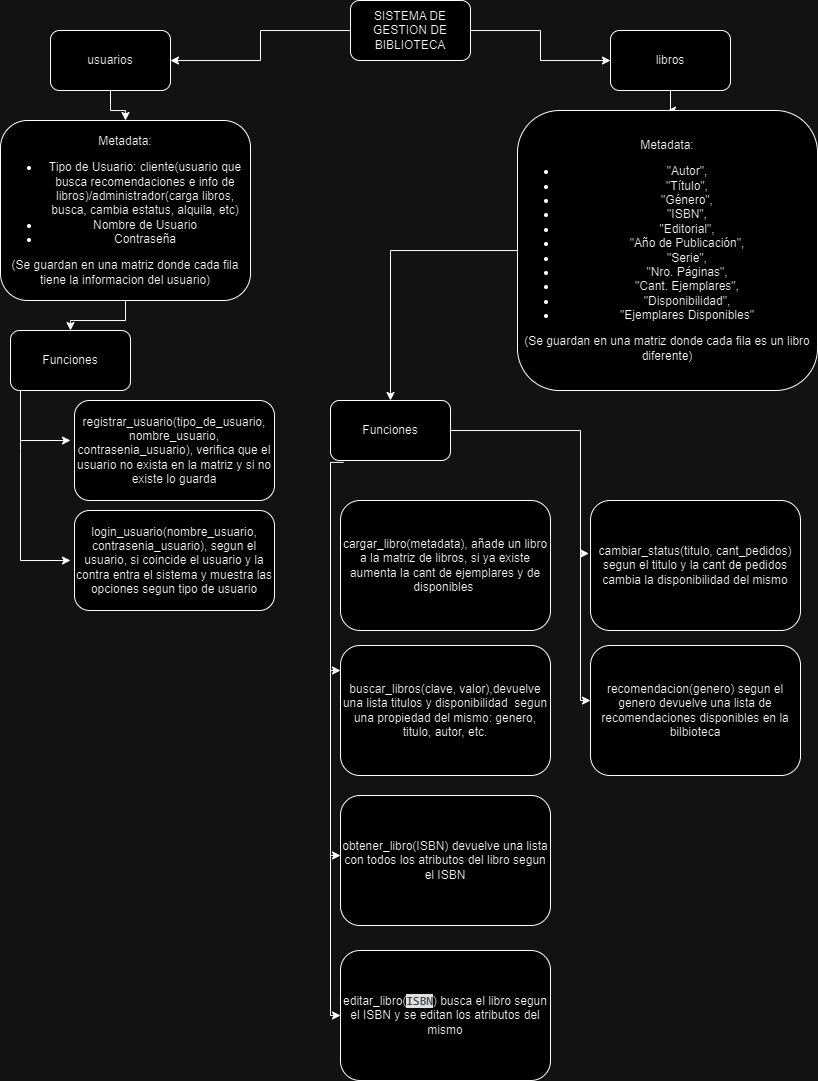

The diagram above was exported from draw.io. Its source (the exported page's mxGraphModel, read from the mxfile embedded in the PNG):
<mxGraphModel dx="1136" dy="579" grid="1" gridSize="10" guides="1" tooltips="1" connect="1" arrows="1" fold="1" page="1" pageScale="1" pageWidth="827" pageHeight="1169" math="0" shadow="0">
  <root>
    <mxCell id="WIyWlLk6GJQsqaUBKTNV-0" />
    <mxCell id="WIyWlLk6GJQsqaUBKTNV-1" parent="WIyWlLk6GJQsqaUBKTNV-0" />
    <mxCell id="xRc7hiaDcs5DmETWoIrU-2" value="" style="edgeStyle=orthogonalEdgeStyle;rounded=0;orthogonalLoop=1;jettySize=auto;html=1;" edge="1" parent="WIyWlLk6GJQsqaUBKTNV-1" source="xRc7hiaDcs5DmETWoIrU-0" target="xRc7hiaDcs5DmETWoIrU-1">
      <mxGeometry relative="1" as="geometry" />
    </mxCell>
    <mxCell id="xRc7hiaDcs5DmETWoIrU-4" value="" style="edgeStyle=orthogonalEdgeStyle;rounded=0;orthogonalLoop=1;jettySize=auto;html=1;" edge="1" parent="WIyWlLk6GJQsqaUBKTNV-1" source="xRc7hiaDcs5DmETWoIrU-0" target="xRc7hiaDcs5DmETWoIrU-3">
      <mxGeometry relative="1" as="geometry" />
    </mxCell>
    <mxCell id="xRc7hiaDcs5DmETWoIrU-0" value="SISTEMA DE GESTION DE BIBLIOTECA" style="rounded=1;whiteSpace=wrap;html=1;" vertex="1" parent="WIyWlLk6GJQsqaUBKTNV-1">
      <mxGeometry x="360" width="120" height="60" as="geometry" />
    </mxCell>
    <mxCell id="xRc7hiaDcs5DmETWoIrU-7" value="" style="edgeStyle=orthogonalEdgeStyle;rounded=0;orthogonalLoop=1;jettySize=auto;html=1;" edge="1" parent="WIyWlLk6GJQsqaUBKTNV-1" source="xRc7hiaDcs5DmETWoIrU-1" target="xRc7hiaDcs5DmETWoIrU-6">
      <mxGeometry relative="1" as="geometry" />
    </mxCell>
    <mxCell id="xRc7hiaDcs5DmETWoIrU-1" value="usuarios" style="rounded=1;whiteSpace=wrap;html=1;" vertex="1" parent="WIyWlLk6GJQsqaUBKTNV-1">
      <mxGeometry x="60" y="30" width="120" height="60" as="geometry" />
    </mxCell>
    <mxCell id="xRc7hiaDcs5DmETWoIrU-18" value="" style="edgeStyle=orthogonalEdgeStyle;rounded=0;orthogonalLoop=1;jettySize=auto;html=1;" edge="1" parent="WIyWlLk6GJQsqaUBKTNV-1" source="xRc7hiaDcs5DmETWoIrU-3" target="xRc7hiaDcs5DmETWoIrU-17">
      <mxGeometry relative="1" as="geometry" />
    </mxCell>
    <mxCell id="xRc7hiaDcs5DmETWoIrU-3" value="libros" style="whiteSpace=wrap;html=1;rounded=1;" vertex="1" parent="WIyWlLk6GJQsqaUBKTNV-1">
      <mxGeometry x="620" y="30" width="120" height="60" as="geometry" />
    </mxCell>
    <mxCell id="xRc7hiaDcs5DmETWoIrU-9" value="" style="edgeStyle=orthogonalEdgeStyle;rounded=0;orthogonalLoop=1;jettySize=auto;html=1;" edge="1" parent="WIyWlLk6GJQsqaUBKTNV-1" source="xRc7hiaDcs5DmETWoIrU-6" target="xRc7hiaDcs5DmETWoIrU-8">
      <mxGeometry relative="1" as="geometry" />
    </mxCell>
    <mxCell id="xRc7hiaDcs5DmETWoIrU-6" value="Metadata:&lt;div&gt;&lt;ul&gt;&lt;li&gt;Tipo de Usuario: cliente(usuario que busca recomendaciones e info de libros)/administrador(carga libros, busca, cambia estatus, alquila, etc)&lt;/li&gt;&lt;li&gt;Nombre de Usuario&lt;/li&gt;&lt;li&gt;Contraseña&lt;/li&gt;&lt;/ul&gt;&lt;/div&gt;&lt;div&gt;(Se guardan en una matriz donde cada fila tiene la informacion del usuario)&lt;/div&gt;" style="whiteSpace=wrap;html=1;rounded=1;" vertex="1" parent="WIyWlLk6GJQsqaUBKTNV-1">
      <mxGeometry x="10" y="120" width="250" height="180" as="geometry" />
    </mxCell>
    <mxCell id="xRc7hiaDcs5DmETWoIrU-8" value="Funciones" style="whiteSpace=wrap;html=1;rounded=1;" vertex="1" parent="WIyWlLk6GJQsqaUBKTNV-1">
      <mxGeometry x="20" y="330" width="120" height="60" as="geometry" />
    </mxCell>
    <mxCell id="xRc7hiaDcs5DmETWoIrU-10" value="registrar_usuario(tipo_de_usuario, nombre_usuario, contrasenia_usuario), verifica que el usuario no exista en la matriz y si no existe lo guarda" style="whiteSpace=wrap;html=1;rounded=1;" vertex="1" parent="WIyWlLk6GJQsqaUBKTNV-1">
      <mxGeometry x="84" y="400" width="200" height="100" as="geometry" />
    </mxCell>
    <mxCell id="xRc7hiaDcs5DmETWoIrU-14" value="" style="edgeStyle=orthogonalEdgeStyle;rounded=0;orthogonalLoop=1;jettySize=auto;html=1;" edge="1" parent="WIyWlLk6GJQsqaUBKTNV-1">
      <mxGeometry relative="1" as="geometry">
        <mxPoint x="30" y="440" as="sourcePoint" />
        <mxPoint x="80" y="560" as="targetPoint" />
        <Array as="points">
          <mxPoint x="30" y="450" />
          <mxPoint x="30" y="560" />
        </Array>
      </mxGeometry>
    </mxCell>
    <mxCell id="xRc7hiaDcs5DmETWoIrU-15" value="login_usuario(nombre_usuario, contrasenia_usuario), segun el usuario, si coincide el usuario y la contra entra el sistema y muestra las opciones segun tipo de usuario" style="whiteSpace=wrap;html=1;rounded=1;" vertex="1" parent="WIyWlLk6GJQsqaUBKTNV-1">
      <mxGeometry x="84" y="510" width="200" height="100" as="geometry" />
    </mxCell>
    <mxCell id="xRc7hiaDcs5DmETWoIrU-20" value="" style="edgeStyle=orthogonalEdgeStyle;rounded=0;orthogonalLoop=1;jettySize=auto;html=1;" edge="1" parent="WIyWlLk6GJQsqaUBKTNV-1" source="xRc7hiaDcs5DmETWoIrU-17" target="xRc7hiaDcs5DmETWoIrU-19">
      <mxGeometry relative="1" as="geometry" />
    </mxCell>
    <mxCell id="xRc7hiaDcs5DmETWoIrU-17" value="&lt;div style=&quot;&quot;&gt;&lt;span style=&quot;background-color: initial;&quot;&gt;Metadata:&lt;/span&gt;&lt;/div&gt;&lt;div&gt;&lt;ul&gt;&lt;li style=&quot;&quot;&gt;&lt;span class=&quot;hljs-string&quot;&gt;&quot;Autor&quot;&lt;/span&gt;, &lt;/li&gt;&lt;li style=&quot;&quot;&gt;&lt;span class=&quot;hljs-string&quot;&gt;&quot;Título&quot;&lt;/span&gt;, &lt;/li&gt;&lt;li style=&quot;&quot;&gt;&lt;span class=&quot;hljs-string&quot;&gt;&quot;Género&quot;&lt;/span&gt;, &lt;/li&gt;&lt;li style=&quot;&quot;&gt;&lt;span class=&quot;hljs-string&quot;&gt;&quot;ISBN&quot;&lt;/span&gt;, &lt;/li&gt;&lt;li style=&quot;&quot;&gt;&lt;span class=&quot;hljs-string&quot;&gt;&quot;Editorial&quot;&lt;/span&gt;, &lt;/li&gt;&lt;li style=&quot;&quot;&gt;&lt;span class=&quot;hljs-string&quot;&gt;&quot;Año de Publicación&quot;&lt;/span&gt;, &lt;/li&gt;&lt;li style=&quot;&quot;&gt;&lt;span class=&quot;hljs-string&quot;&gt;&quot;Serie&quot;&lt;/span&gt;, &lt;/li&gt;&lt;li style=&quot;&quot;&gt;&lt;span class=&quot;hljs-string&quot;&gt;&quot;Nro. Páginas&quot;&lt;/span&gt;, &lt;/li&gt;&lt;li style=&quot;&quot;&gt;&lt;span class=&quot;hljs-string&quot;&gt;&quot;Cant. Ejemplares&quot;&lt;/span&gt;, &lt;/li&gt;&lt;li style=&quot;&quot;&gt;&lt;span class=&quot;hljs-string&quot;&gt;&quot;Disponibilidad&quot;&lt;/span&gt;, &lt;/li&gt;&lt;li style=&quot;&quot;&gt;&lt;span class=&quot;hljs-string&quot;&gt;&quot;Ejemplares Disponibles&quot;&lt;/span&gt;&lt;/li&gt;&lt;/ul&gt;&lt;div style=&quot;&quot;&gt;(Se guardan en una matriz donde cada fila es un libro diferente)&lt;/div&gt;                                        &lt;/div&gt;" style="whiteSpace=wrap;html=1;rounded=1;align=center;" vertex="1" parent="WIyWlLk6GJQsqaUBKTNV-1">
      <mxGeometry x="527" y="110" width="300" height="280" as="geometry" />
    </mxCell>
    <mxCell id="xRc7hiaDcs5DmETWoIrU-22" value="" style="edgeStyle=orthogonalEdgeStyle;rounded=0;orthogonalLoop=1;jettySize=auto;html=1;entryX=-0.008;entryY=0.408;entryDx=0;entryDy=0;entryPerimeter=0;" edge="1" parent="WIyWlLk6GJQsqaUBKTNV-1" source="xRc7hiaDcs5DmETWoIrU-19" target="xRc7hiaDcs5DmETWoIrU-28">
      <mxGeometry relative="1" as="geometry">
        <Array as="points">
          <mxPoint x="590" y="430" />
          <mxPoint x="590" y="553" />
        </Array>
      </mxGeometry>
    </mxCell>
    <mxCell id="xRc7hiaDcs5DmETWoIrU-19" value="Funciones" style="whiteSpace=wrap;html=1;align=center;rounded=1;" vertex="1" parent="WIyWlLk6GJQsqaUBKTNV-1">
      <mxGeometry x="340" y="400" width="120" height="60" as="geometry" />
    </mxCell>
    <mxCell id="xRc7hiaDcs5DmETWoIrU-21" value="cargar_libro(metadata), añade un libro a la matriz de libros, si ya existe aumenta la cant de ejemplares y de disponibles&amp;nbsp;" style="rounded=1;whiteSpace=wrap;html=1;" vertex="1" parent="WIyWlLk6GJQsqaUBKTNV-1">
      <mxGeometry x="350" y="500" width="210" height="130" as="geometry" />
    </mxCell>
    <mxCell id="xRc7hiaDcs5DmETWoIrU-23" value="" style="edgeStyle=orthogonalEdgeStyle;rounded=0;orthogonalLoop=1;jettySize=auto;html=1;exitX=0.109;exitY=1.031;exitDx=0;exitDy=0;exitPerimeter=0;" edge="1" parent="WIyWlLk6GJQsqaUBKTNV-1" source="xRc7hiaDcs5DmETWoIrU-19">
      <mxGeometry relative="1" as="geometry">
        <mxPoint x="340" y="565" as="sourcePoint" />
        <mxPoint x="350" y="670" as="targetPoint" />
        <Array as="points">
          <mxPoint x="340" y="462" />
          <mxPoint x="340" y="670" />
        </Array>
      </mxGeometry>
    </mxCell>
    <mxCell id="xRc7hiaDcs5DmETWoIrU-24" value="buscar_libros(clave, valor),devuelve una lista titulos y disponibilidad&amp;nbsp; segun una propiedad del mismo: genero, titulo, autor, etc." style="rounded=1;whiteSpace=wrap;html=1;" vertex="1" parent="WIyWlLk6GJQsqaUBKTNV-1">
      <mxGeometry x="350" y="645" width="210" height="130" as="geometry" />
    </mxCell>
    <mxCell id="xRc7hiaDcs5DmETWoIrU-25" value="obtener_libro(ISBN) devuelve una lista con todos los atributos del libro segun el ISBN" style="rounded=1;whiteSpace=wrap;html=1;" vertex="1" parent="WIyWlLk6GJQsqaUBKTNV-1">
      <mxGeometry x="350" y="795" width="210" height="130" as="geometry" />
    </mxCell>
    <mxCell id="xRc7hiaDcs5DmETWoIrU-26" value="editar_libro(&lt;span style=&quot;font-family: &amp;quot;JetBrains Mono&amp;quot;, monospace; background-color: rgb(30, 31, 34); color: rgb(188, 190, 196);&quot;&gt;ISBN&lt;/span&gt;&lt;span style=&quot;background-color: initial;&quot;&gt;) busca el libro segun el ISBN y se editan los atributos del mismo&lt;/span&gt;" style="rounded=1;whiteSpace=wrap;html=1;" vertex="1" parent="WIyWlLk6GJQsqaUBKTNV-1">
      <mxGeometry x="350" y="950" width="210" height="130" as="geometry" />
    </mxCell>
    <mxCell id="xRc7hiaDcs5DmETWoIrU-27" value="" style="edgeStyle=orthogonalEdgeStyle;rounded=0;orthogonalLoop=1;jettySize=auto;html=1;" edge="1" parent="WIyWlLk6GJQsqaUBKTNV-1">
      <mxGeometry relative="1" as="geometry">
        <mxPoint x="30" y="389.98" as="sourcePoint" />
        <mxPoint x="80" y="440" as="targetPoint" />
        <Array as="points">
          <mxPoint x="30" y="440" />
        </Array>
      </mxGeometry>
    </mxCell>
    <mxCell id="xRc7hiaDcs5DmETWoIrU-28" value="cambiar_status(titulo, cant_pedidos)&lt;div&gt;segun el titulo y la cant de pedidos cambia la disponibilidad del mismo&lt;/div&gt;" style="rounded=1;whiteSpace=wrap;html=1;" vertex="1" parent="WIyWlLk6GJQsqaUBKTNV-1">
      <mxGeometry x="600" y="500" width="210" height="130" as="geometry" />
    </mxCell>
    <mxCell id="xRc7hiaDcs5DmETWoIrU-29" value="recomendacion(genero) segun el genero devuelve una lista de recomendaciones disponibles en la bilbioteca" style="rounded=1;whiteSpace=wrap;html=1;" vertex="1" parent="WIyWlLk6GJQsqaUBKTNV-1">
      <mxGeometry x="600" y="645" width="210" height="130" as="geometry" />
    </mxCell>
    <mxCell id="xRc7hiaDcs5DmETWoIrU-32" value="" style="edgeStyle=orthogonalEdgeStyle;rounded=0;orthogonalLoop=1;jettySize=auto;html=1;" edge="1" parent="WIyWlLk6GJQsqaUBKTNV-1">
      <mxGeometry relative="1" as="geometry">
        <mxPoint x="340" y="670" as="sourcePoint" />
        <mxPoint x="350" y="855" as="targetPoint" />
        <Array as="points">
          <mxPoint x="340" y="855" />
        </Array>
      </mxGeometry>
    </mxCell>
    <mxCell id="xRc7hiaDcs5DmETWoIrU-33" value="" style="edgeStyle=orthogonalEdgeStyle;rounded=0;orthogonalLoop=1;jettySize=auto;html=1;" edge="1" parent="WIyWlLk6GJQsqaUBKTNV-1">
      <mxGeometry relative="1" as="geometry">
        <mxPoint x="340" y="830" as="sourcePoint" />
        <mxPoint x="350" y="1015" as="targetPoint" />
        <Array as="points">
          <mxPoint x="340" y="1015" />
        </Array>
      </mxGeometry>
    </mxCell>
    <mxCell id="xRc7hiaDcs5DmETWoIrU-35" value="" style="edgeStyle=orthogonalEdgeStyle;rounded=0;orthogonalLoop=1;jettySize=auto;html=1;" edge="1" parent="WIyWlLk6GJQsqaUBKTNV-1">
      <mxGeometry relative="1" as="geometry">
        <mxPoint x="590" y="550" as="sourcePoint" />
        <mxPoint x="600" y="700" as="targetPoint" />
        <Array as="points">
          <mxPoint x="590" y="700" />
          <mxPoint x="600" y="700" />
        </Array>
      </mxGeometry>
    </mxCell>
  </root>
</mxGraphModel>